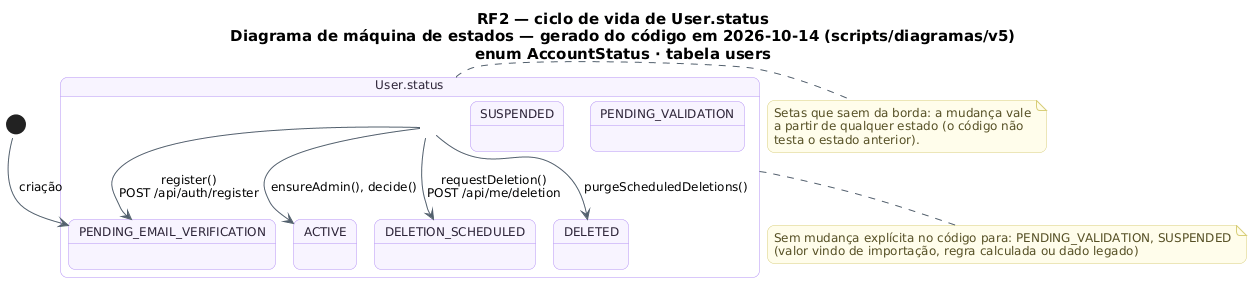

The diagram above was rendered by PlantUML. Its source (embedded in the PNG):
@startuml RF2_MaquinaDeEstados_Sessao
!pragma layout smetana
skinparam backgroundColor #FFFFFF
skinparam shadowing false
skinparam defaultFontName "DejaVu Sans"
skinparam defaultFontSize 12
skinparam titleFontSize 15
skinparam roundcorner 14
skinparam ArrowColor #52606D
skinparam note {
  BackgroundColor #FFFDEB
  BorderColor #D8CE78
  FontColor #554F24
}
skinparam state {
  BackgroundColor #F8F4FF
  BorderColor #B695F5
  FontColor #2D2438
  StartColor #20A77A
  EndColor #4B5563
}
title RF2 — ciclo de vida de User.status\nDiagrama de máquina de estados — gerado do código em 2026-10-14 (scripts/diagramas/v5)\nenum AccountStatus · tabela users

state "User.status" as Ciclo_User {
  state Ciclo_User_PENDING_EMAIL_VERIFICATION as "PENDING_EMAIL_VERIFICATION"
  state Ciclo_User_ACTIVE as "ACTIVE"
  state Ciclo_User_PENDING_VALIDATION as "PENDING_VALIDATION"
  state Ciclo_User_SUSPENDED as "SUSPENDED"
  state Ciclo_User_DELETION_SCHEDULED as "DELETION_SCHEDULED"
  state Ciclo_User_DELETED as "DELETED"
}
[*] --> Ciclo_User_PENDING_EMAIL_VERIFICATION : criação
Ciclo_User --> Ciclo_User_ACTIVE : ensureAdmin(), decide()
Ciclo_User --> Ciclo_User_DELETED : purgeScheduledDeletions()
Ciclo_User --> Ciclo_User_DELETION_SCHEDULED : requestDeletion()\nPOST /api/me/deletion
Ciclo_User --> Ciclo_User_PENDING_EMAIL_VERIFICATION : register()\nPOST /api/auth/register
note bottom of Ciclo_User
  Sem mudança explícita no código para: PENDING_VALIDATION, SUSPENDED
  (valor vindo de importação, regra calculada ou dado legado)
end note
note right of Ciclo_User
  Setas que saem da borda: a mudança vale
  a partir de qualquer estado (o código não
  testa o estado anterior).
end note
@enduml